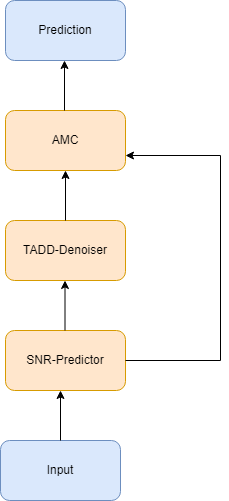

The diagram above was exported from draw.io. Its source (the exported page's mxGraphModel, read from the mxfile embedded in the PNG):
<mxGraphModel dx="1434" dy="780" grid="1" gridSize="10" guides="1" tooltips="1" connect="1" arrows="1" fold="1" page="1" pageScale="1" pageWidth="850" pageHeight="1100" math="0" shadow="0">
  <root>
    <mxCell id="0" />
    <mxCell id="1" parent="0" />
    <mxCell id="UImPBDbZw-rmyj3wncU3-1" value="Input" style="rounded=1;whiteSpace=wrap;html=1;fillColor=#dae8fc;strokeColor=#6c8ebf;" vertex="1" parent="1">
      <mxGeometry x="360" y="580" width="120" height="60" as="geometry" />
    </mxCell>
    <mxCell id="UImPBDbZw-rmyj3wncU3-2" value="" style="endArrow=classic;html=1;rounded=0;" edge="1" parent="1">
      <mxGeometry width="50" height="50" relative="1" as="geometry">
        <mxPoint x="420" y="580" as="sourcePoint" />
        <mxPoint x="420" y="530" as="targetPoint" />
      </mxGeometry>
    </mxCell>
    <mxCell id="UImPBDbZw-rmyj3wncU3-3" value="TADD-Denoiser" style="rounded=1;whiteSpace=wrap;html=1;fillColor=#ffe6cc;strokeColor=#d79b00;" vertex="1" parent="1">
      <mxGeometry x="365" y="360" width="120" height="60" as="geometry" />
    </mxCell>
    <mxCell id="UImPBDbZw-rmyj3wncU3-4" value="SNR-Predictor" style="rounded=1;whiteSpace=wrap;html=1;fillColor=#ffe6cc;strokeColor=#d79b00;" vertex="1" parent="1">
      <mxGeometry x="365" y="470" width="120" height="60" as="geometry" />
    </mxCell>
    <mxCell id="UImPBDbZw-rmyj3wncU3-6" value="" style="endArrow=classic;html=1;rounded=0;" edge="1" parent="1">
      <mxGeometry width="50" height="50" relative="1" as="geometry">
        <mxPoint x="424.5" y="470" as="sourcePoint" />
        <mxPoint x="424.5" y="420" as="targetPoint" />
      </mxGeometry>
    </mxCell>
    <mxCell id="UImPBDbZw-rmyj3wncU3-7" value="AMC" style="rounded=1;whiteSpace=wrap;html=1;fillColor=#ffe6cc;strokeColor=#d79b00;" vertex="1" parent="1">
      <mxGeometry x="365" y="250" width="120" height="60" as="geometry" />
    </mxCell>
    <mxCell id="UImPBDbZw-rmyj3wncU3-8" value="" style="endArrow=classic;html=1;rounded=0;entryX=1;entryY=0.75;entryDx=0;entryDy=0;" edge="1" parent="1" target="UImPBDbZw-rmyj3wncU3-7">
      <mxGeometry width="50" height="50" relative="1" as="geometry">
        <mxPoint x="485" y="500" as="sourcePoint" />
        <mxPoint x="535" y="450" as="targetPoint" />
        <Array as="points">
          <mxPoint x="580" y="500" />
          <mxPoint x="580" y="295" />
        </Array>
      </mxGeometry>
    </mxCell>
    <mxCell id="UImPBDbZw-rmyj3wncU3-9" value="" style="endArrow=classic;html=1;rounded=0;entryX=0.5;entryY=1;entryDx=0;entryDy=0;exitX=0.5;exitY=0;exitDx=0;exitDy=0;" edge="1" parent="1" source="UImPBDbZw-rmyj3wncU3-3" target="UImPBDbZw-rmyj3wncU3-7">
      <mxGeometry width="50" height="50" relative="1" as="geometry">
        <mxPoint x="400" y="430" as="sourcePoint" />
        <mxPoint x="450" y="380" as="targetPoint" />
      </mxGeometry>
    </mxCell>
    <mxCell id="UImPBDbZw-rmyj3wncU3-11" value="Prediction" style="rounded=1;whiteSpace=wrap;html=1;fillColor=#dae8fc;strokeColor=#6c8ebf;" vertex="1" parent="1">
      <mxGeometry x="365" y="140" width="120" height="60" as="geometry" />
    </mxCell>
    <mxCell id="UImPBDbZw-rmyj3wncU3-12" value="" style="endArrow=classic;html=1;rounded=0;entryX=0.5;entryY=1;entryDx=0;entryDy=0;exitX=0.5;exitY=0;exitDx=0;exitDy=0;" edge="1" parent="1">
      <mxGeometry width="50" height="50" relative="1" as="geometry">
        <mxPoint x="424" y="250" as="sourcePoint" />
        <mxPoint x="424" y="200" as="targetPoint" />
      </mxGeometry>
    </mxCell>
  </root>
</mxGraphModel>